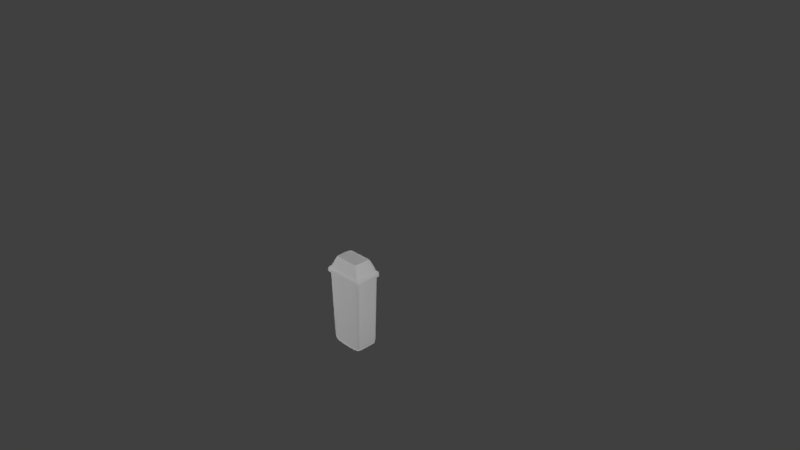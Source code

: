 # Source: LIXEIRA_texturizada.blend  (saved by Blender 2.79.0; exported with 4.5.12 LTS)
import bpy
from mathutils import Matrix  # noqa: F401  (used for matrix-valued properties, if any)

bpy.ops.wm.read_factory_settings(use_empty=True)
scene = bpy.context.scene
scene.name = 'Scene'

# ---- collections
col_collection_1 = bpy.data.collections.new('Collection 1'); scene.collection.children.link(col_collection_1)
col_collection_2 = bpy.data.collections.new('Collection 2'); scene.collection.children.link(col_collection_2)

# ---- materials (node trees are filled in below, after node groups)
mat_material = bpy.data.materials.new('Material')
mat_material.alpha_threshold = 0.0
mat_material.use_transparent_shadow = False
mat_material.roughness = 0.5
mat_material.line_color = (0.0, 0.0, 0.0, 1.0)
mat_material_001 = bpy.data.materials.new('Material.001')
mat_material_001.alpha_threshold = 0.0
mat_material_001.use_transparent_shadow = False
mat_material_001.roughness = 0.5

# ---- material node trees

# ---- world
world_world = bpy.data.worlds.new('World'); scene.world = world_world
world_world.color = (0.05088, 0.05088, 0.05088)
world_world.use_sun_shadow = False
world_world.sun_shadow_jitter_overblur = 0.0
world_world.cycles.sampling_method = 'MANUAL'

# ---- cameras
cam_camera = bpy.data.cameras.new('Camera')
cam_camera.clip_end = 100.0
cam_camera.lens = 35.0
cam_camera.sensor_width = 32.0
cam_camera.sensor_height = 18.0
cam_camera.ortho_scale = 7.314
cam_camera.dof.focus_distance = 0.0
cam_camera.dof.aperture_fstop = 128.0

# ---- lights
light_lamp_005 = bpy.data.lights.new('Lamp.005', 'POINT')
light_lamp_005.transmission_factor = 0.0
light_lamp_005.cutoff_distance = 30.0
light_lamp_005.energy = 100.0
light_lamp_005.shadow_buffer_clip_start = 1.001
light_lamp_005.shadow_soft_size = 0.1
light_lamp_005.shadow_maximum_resolution = 0.006
light_lamp_005.use_absolute_resolution = True
light_lamp_004 = bpy.data.lights.new('Lamp.004', 'POINT')
light_lamp_004.transmission_factor = 0.0
light_lamp_004.cutoff_distance = 30.0
light_lamp_004.energy = 100.0
light_lamp_004.shadow_buffer_clip_start = 1.001
light_lamp_004.shadow_soft_size = 0.1
light_lamp_004.shadow_maximum_resolution = 0.006
light_lamp_004.use_absolute_resolution = True
light_lamp_003 = bpy.data.lights.new('Lamp.003', 'POINT')
light_lamp_003.transmission_factor = 0.0
light_lamp_003.cutoff_distance = 30.0
light_lamp_003.energy = 100.0
light_lamp_003.shadow_buffer_clip_start = 1.001
light_lamp_003.shadow_soft_size = 0.1
light_lamp_003.shadow_maximum_resolution = 0.006
light_lamp_003.use_absolute_resolution = True
light_lamp_002 = bpy.data.lights.new('Lamp.002', 'POINT')
light_lamp_002.transmission_factor = 0.0
light_lamp_002.cutoff_distance = 30.0
light_lamp_002.energy = 100.0
light_lamp_002.shadow_buffer_clip_start = 1.001
light_lamp_002.shadow_soft_size = 0.1
light_lamp_002.shadow_maximum_resolution = 0.006
light_lamp_002.use_absolute_resolution = True
light_lamp_001 = bpy.data.lights.new('Lamp.001', 'POINT')
light_lamp_001.transmission_factor = 0.0
light_lamp_001.cutoff_distance = 30.0
light_lamp_001.energy = 100.0
light_lamp_001.shadow_buffer_clip_start = 1.001
light_lamp_001.shadow_soft_size = 0.1
light_lamp_001.shadow_maximum_resolution = 0.006
light_lamp_001.use_absolute_resolution = True
light_lamp = bpy.data.lights.new('Lamp', 'POINT')
light_lamp.transmission_factor = 0.0
light_lamp.cutoff_distance = 30.0
light_lamp.energy = 100.0
light_lamp.shadow_buffer_clip_start = 1.001
light_lamp.shadow_soft_size = 0.1
light_lamp.shadow_maximum_resolution = 0.006
light_lamp.use_absolute_resolution = True

# ---- meshes
me_cube_003 = bpy.data.meshes.new('Cube.003')
me_cube_003.from_pydata([(-0.2332, -0.1577, -0.495), (-0.2332, 0.1577, -0.495), (0.2332, -0.1577, -0.495), (0.2332, 0.1577, -0.495), (-0.263, -0.1778, 0.495), (-0.263, 0.1778, 0.495), (0.263, 0.1778, 0.495), (0.263, -0.1778, 0.495), (-0.2367, 0.16, -0.4781), (0.2367, 0.16, -0.4781), (0.2367, -0.16, -0.4781), (-0.2367, -0.16, -0.4781), (-0.2332, 0.1059, -0.495), (-0.2332, -0.1059, -0.495), (0.2332, -0.1059, -0.495), (0.2332, 0.1059, -0.495), (0.263, 0.1193, 0.495), (0.263, -0.1193, 0.495), (-0.263, -0.1193, 0.495), (-0.263, 0.1193, 0.495), (-0.2367, -0.1074, -0.4781), (-0.2367, 0.1074, -0.4781), (0.2367, 0.1074, -0.4781), (0.2367, -0.1074, -0.4781)], [], [(13, 14, 2, 0), (10, 7, 4, 11), (23, 17, 7, 10), (8, 5, 6, 9), (21, 19, 5, 8), (12, 21, 8, 1), (1, 8, 9, 3), (14, 23, 10, 2), (2, 10, 11, 0), (3, 9, 22, 15), (15, 22, 23, 14), (0, 11, 20, 13), (13, 20, 21, 12), (11, 4, 18, 20), (20, 18, 19, 21), (9, 6, 16, 22), (22, 16, 17, 23), (1, 3, 15, 12), (12, 15, 14, 13)])
_uv = me_cube_003.uv_layers.new(name='UVMap')
_uv.uv.foreach_set('vector', [0.371, 0.3675, 0.371, 0.5418, 0.3483, 0.5319, 0.3528, 0.3749, 0.3409, 0.5365, 0.0001507, 0.5328, 0.007109, 0.3489, 0.3471, 0.371, 0.3653, 0.5509, 0.09285, 0.9998, 0.06569, 0.9838, 0.3409, 0.5365, 0.712, 0.5365, 0.3713, 0.5328, 0.3782, 0.3489, 0.7183, 0.371, 0.7364, 0.5509, 0.464, 0.9998, 0.4368, 0.9838, 0.712, 0.5365, 0.7421, 0.5418, 0.7364, 0.5509, 0.712, 0.5365, 0.7195, 0.5319, 0.7195, 0.5319, 0.712, 0.5365, 0.7183, 0.371, 0.724, 0.3749, 0.371, 0.5418, 0.3653, 0.5509, 0.3409, 0.5365, 0.3483, 0.5319, 0.3483, 0.5319, 0.3409, 0.5365, 0.3471, 0.371, 0.3528, 0.3749, 0.724, 0.3749, 0.7183, 0.371, 0.7378, 0.3602, 0.7421, 0.3675, 0.8276, 0.5512, 0.8282, 0.5578, 0.7469, 0.5578, 0.7475, 0.5512, 0.3528, 0.3749, 0.3471, 0.371, 0.3667, 0.3602, 0.371, 0.3675, 0.7475, 0.3748, 0.7469, 0.3683, 0.8282, 0.3683, 0.8276, 0.3748, 0.3471, 0.371, 0.1414, 0.01211, 0.1632, 0.0001507, 0.3667, 0.3602, 0.7469, 0.3683, 0.7424, 0.0001507, 0.8327, 0.0001507, 0.8282, 0.3683, 0.7183, 0.371, 0.5126, 0.01211, 0.5343, 0.0001507, 0.7378, 0.3602, 0.8282, 0.5578, 0.8327, 0.9259, 0.7424, 0.9259, 0.7469, 0.5578, 0.7195, 0.5319, 0.724, 0.3749, 0.7421, 0.3675, 0.7421, 0.5418, 0.8276, 0.3748, 0.8276, 0.5512, 0.7475, 0.5512, 0.7475, 0.3748])
me_cube_003.materials.append(mat_material)
me_cube_003.use_remesh_preserve_volume = False
me_cube_003.use_remesh_preserve_attributes = False
me_cube_003.use_mirror_vertex_groups = False
me_cube_003.update()
me_cube_002 = bpy.data.meshes.new('Cube.002')
me_cube_002.from_pydata([(-0.7485, -0.6168, -0.01008), (-0.7485, -0.2612, -0.01008), (-0.2226, -0.6168, -0.01008), (-0.2226, -0.2612, -0.01008), (-0.752, -0.6191, 0.02271), (-0.752, -0.2589, 0.02271), (-0.2191, -0.6191, 0.02271), (-0.2191, -0.2589, 0.02271), (-0.6664, -0.5613, 0.1954), (-0.6664, -0.3167, 0.1954), (-0.3047, -0.3167, 0.1954), (-0.3047, -0.5613, 0.1954), (-0.7815, -0.6391, 0.02271), (-0.7815, -0.2389, 0.02271), (-0.1896, -0.2389, 0.02271), (-0.1896, -0.6391, 0.02271), (-0.7815, -0.6391, -0.02606), (-0.7815, -0.2389, -0.02606), (-0.1896, -0.2389, -0.02606), (-0.1896, -0.6391, -0.02606), (-0.7075, -0.2589, 0.02271), (-0.2636, -0.2589, 0.02271), (-0.2636, -0.6191, 0.02271), (-0.7075, -0.6191, 0.02271), (-0.6362, -0.3167, 0.1954), (-0.3349, -0.3167, 0.1954), (-0.3349, -0.5613, 0.1954), (-0.6362, -0.5613, 0.1954), (-0.7321, -0.2389, 0.02271), (-0.239, -0.2389, 0.02271), (-0.239, -0.6391, 0.02271), (-0.7321, -0.6391, 0.02271), (-0.7321, -0.2389, -0.02606), (-0.239, -0.2389, -0.02606), (-0.239, -0.6391, -0.02606), (-0.7321, -0.6391, -0.02606), (-0.2914, -0.3077, 0.1684), (-0.2914, -0.5703, 0.1684), (-0.6798, -0.5703, 0.1684), (-0.6798, -0.3077, 0.1684), (-0.3238, -0.3077, 0.1684), (-0.6473, -0.3077, 0.1684), (-0.6473, -0.5703, 0.1684), (-0.3238, -0.5703, 0.1684), (-0.2346, -0.6087, 0.05383), (-0.7366, -0.2693, 0.05383), (-0.2346, -0.2693, 0.05383), (-0.7366, -0.6087, 0.05383), (-0.2765, -0.2693, 0.05383), (-0.6946, -0.2693, 0.05383), (-0.6946, -0.6087, 0.05383), (-0.2765, -0.6087, 0.05383), (-0.7485, -0.6168, -0.01008), (-0.7485, -0.2612, -0.01008), (-0.2226, -0.2612, -0.01008), (-0.2226, -0.6168, -0.01008), (-0.2826, -0.3018, 0.1508), (-0.6885, -0.5762, 0.1508), (-0.3165, -0.3018, 0.1508), (-0.6546, -0.3018, 0.1508), (-0.6546, -0.5762, 0.1508), (-0.3165, -0.5762, 0.1508), (-0.2826, -0.5762, 0.1508), (-0.6885, -0.3018, 0.1508), (-0.2457, -0.6011, 0.0764), (-0.7254, -0.2768, 0.0764), (-0.2457, -0.2768, 0.0764), (-0.7254, -0.6011, 0.0764), (-0.2858, -0.2768, 0.0764), (-0.6853, -0.2768, 0.0764), (-0.6853, -0.6011, 0.0764), (-0.2858, -0.6011, 0.0764)], [], [(52, 0, 1, 53), (53, 1, 3, 54), (54, 3, 2, 55), (55, 2, 0, 52), (7, 6, 15, 14), (24, 9, 8, 27), (37, 36, 10, 11), (39, 38, 8, 9), (43, 37, 11, 26), (41, 39, 9, 24), (31, 12, 16, 35), (4, 5, 13, 12), (23, 4, 12, 31), (21, 7, 14, 29), (29, 14, 18, 33), (14, 15, 19, 18), (12, 13, 17, 16), (13, 28, 32, 17), (28, 29, 33, 32), (5, 20, 28, 13), (20, 21, 29, 28), (6, 22, 30, 15), (22, 23, 31, 30), (15, 30, 34, 19), (30, 31, 35, 34), (36, 40, 25, 10), (40, 41, 24, 25), (38, 42, 27, 8), (42, 43, 26, 27), (10, 25, 26, 11), (25, 24, 27, 26), (60, 61, 43, 42), (57, 60, 42, 38), (56, 58, 40, 36), (59, 63, 39, 41), (61, 62, 37, 43), (63, 57, 38, 39), (62, 56, 36, 37), (6, 7, 46, 44), (5, 4, 47, 45), (22, 6, 44, 51), (20, 5, 45, 49), (7, 21, 48, 46), (21, 20, 49, 48), (4, 23, 50, 47), (23, 22, 51, 50), (64, 66, 56, 62), (65, 67, 57, 63), (71, 64, 62, 61), (69, 65, 63, 59), (66, 68, 58, 56), (67, 70, 60, 57), (70, 71, 61, 60), (50, 51, 71, 70), (47, 50, 70, 67), (46, 48, 68, 66), (49, 45, 65, 69), (51, 44, 64, 71), (45, 47, 67, 65), (44, 46, 66, 64)])
_uv = me_cube_002.uv_layers.new(name='UVMap')
_uv.uv.foreach_set('vector', [0.009484, 0.382, 0.0002087, 0.3901, 0.02595, 0.0002087, 0.03267, 0.01006, 0.03267, 0.01006, 0.02595, 0.0002087, 0.4936, 0.0002097, 0.4843, 0.008331, 0.4843, 0.008331, 0.4936, 0.0002097, 0.4678, 0.3901, 0.4611, 0.3802, 0.4611, 0.3802, 0.4678, 0.3901, 0.0002087, 0.3901, 0.009484, 0.382, 0.4285, 0.4739, 0.07071, 0.4693, 0.06764, 0.4347, 0.4342, 0.4459, 0.3816, 0.7088, 0.3718, 0.7353, 0.1601, 0.7266, 0.1514, 0.6954, 0.1256, 0.6295, 0.3627, 0.6357, 0.3485, 0.6637, 0.1368, 0.655, 0.383, 0.7608, 0.146, 0.7547, 0.1601, 0.7266, 0.3718, 0.7353, 0.1049, 0.6558, 0.1256, 0.6295, 0.1368, 0.655, 0.127, 0.6815, 0.4038, 0.7345, 0.383, 0.7608, 0.3718, 0.7353, 0.3816, 0.7088, 0.04905, 0.9101, 0.07446, 0.9444, 0.0557, 0.9998, 0.0002087, 0.9557, 0.08013, 0.9164, 0.4379, 0.921, 0.441, 0.9556, 0.07446, 0.9444, 0.05008, 0.8795, 0.08013, 0.9164, 0.07446, 0.9444, 0.04905, 0.9101, 0.4586, 0.5108, 0.4285, 0.4739, 0.4342, 0.4459, 0.4596, 0.4802, 0.4596, 0.4802, 0.4342, 0.4459, 0.4529, 0.3905, 0.5084, 0.4346, 0.4342, 0.4459, 0.06764, 0.4347, 0.04349, 0.3905, 0.4529, 0.3905, 0.07446, 0.9444, 0.441, 0.9556, 0.4652, 0.9998, 0.0557, 0.9998, 0.441, 0.9556, 0.4715, 0.9197, 0.5084, 0.9624, 0.4652, 0.9998, 0.494, 0.3004, 0.9808, 0.3004, 0.9808, 0.3485, 0.494, 0.3485, 0.4379, 0.921, 0.4735, 0.8876, 0.4715, 0.9197, 0.441, 0.9556, 0.5183, 0.2807, 0.9565, 0.2807, 0.9808, 0.3004, 0.494, 0.3004, 0.07071, 0.4693, 0.03516, 0.5027, 0.03711, 0.4706, 0.06764, 0.4347, 0.9565, 0.06807, 0.5183, 0.06807, 0.494, 0.04837, 0.9808, 0.04837, 0.06764, 0.4347, 0.03711, 0.4706, 0.0002087, 0.4279, 0.04349, 0.3905, 0.9808, 0.04837, 0.494, 0.04837, 0.494, 0.000209, 0.9808, 0.0002087, 0.3627, 0.6357, 0.3841, 0.6663, 0.3573, 0.6949, 0.3485, 0.6637, 0.8283, 0.66, 0.5089, 0.66, 0.5198, 0.632, 0.8173, 0.632, 0.146, 0.7547, 0.1246, 0.724, 0.1514, 0.6954, 0.1601, 0.7266, 0.5777, 0.2198, 0.8971, 0.2198, 0.8861, 0.2478, 0.5886, 0.2478, 0.3485, 0.6637, 0.3573, 0.6949, 0.127, 0.6815, 0.1368, 0.655, 0.8173, 0.632, 0.5198, 0.632, 0.5198, 0.3905, 0.8173, 0.3905, 0.5704, 0.2014, 0.9043, 0.2014, 0.8971, 0.2198, 0.5777, 0.2198, 0.1374, 0.7734, 0.1129, 0.7451, 0.1246, 0.724, 0.146, 0.7547, 0.3713, 0.6169, 0.3957, 0.6452, 0.3841, 0.6663, 0.3627, 0.6357, 0.4139, 0.7537, 0.3901, 0.7793, 0.383, 0.7608, 0.4038, 0.7345, 0.09478, 0.6366, 0.1185, 0.611, 0.1256, 0.6295, 0.1049, 0.6558, 0.3901, 0.7793, 0.1374, 0.7734, 0.146, 0.7547, 0.383, 0.7608, 0.1185, 0.611, 0.3713, 0.6169, 0.3627, 0.6357, 0.1256, 0.6295, 0.07071, 0.4693, 0.4285, 0.4739, 0.414, 0.5099, 0.08118, 0.5043, 0.4379, 0.921, 0.08013, 0.9164, 0.09464, 0.8804, 0.4275, 0.886, 0.03516, 0.5027, 0.07071, 0.4693, 0.08118, 0.5043, 0.05057, 0.5349, 0.4735, 0.8876, 0.4379, 0.921, 0.4275, 0.886, 0.4581, 0.8554, 0.4285, 0.4739, 0.4586, 0.5108, 0.4429, 0.5414, 0.414, 0.5099, 0.9565, 0.2807, 0.5183, 0.2807, 0.5309, 0.2483, 0.9438, 0.2483, 0.08013, 0.9164, 0.05008, 0.8795, 0.06572, 0.8489, 0.09464, 0.8804, 0.5183, 0.06807, 0.9565, 0.06807, 0.9438, 0.1005, 0.5309, 0.1005, 0.08957, 0.5297, 0.4045, 0.535, 0.3713, 0.6169, 0.1185, 0.611, 0.4191, 0.8606, 0.1042, 0.8553, 0.1374, 0.7734, 0.3901, 0.7793, 0.06094, 0.5583, 0.08957, 0.5297, 0.1185, 0.611, 0.09478, 0.6366, 0.4477, 0.832, 0.4191, 0.8606, 0.3901, 0.7793, 0.4139, 0.7537, 0.4045, 0.535, 0.4322, 0.5644, 0.3957, 0.6452, 0.3713, 0.6169, 0.1042, 0.8553, 0.0764, 0.8259, 0.1129, 0.7451, 0.1374, 0.7734, 0.5401, 0.124, 0.9346, 0.124, 0.9043, 0.2014, 0.5704, 0.2014, 0.5309, 0.1005, 0.9438, 0.1005, 0.9346, 0.124, 0.5401, 0.124, 0.09464, 0.8804, 0.06572, 0.8489, 0.0764, 0.8259, 0.1042, 0.8553, 0.414, 0.5099, 0.4429, 0.5414, 0.4322, 0.5644, 0.4045, 0.535, 0.4581, 0.8554, 0.4275, 0.886, 0.4191, 0.8606, 0.4477, 0.832, 0.05057, 0.5349, 0.08118, 0.5043, 0.08957, 0.5297, 0.06094, 0.5583, 0.4275, 0.886, 0.09464, 0.8804, 0.1042, 0.8553, 0.4191, 0.8606, 0.08118, 0.5043, 0.414, 0.5099, 0.4045, 0.535, 0.08957, 0.5297])
me_cube_002.materials.append(mat_material_001)
me_cube_002.use_remesh_preserve_volume = False
me_cube_002.use_remesh_preserve_attributes = False
me_cube_002.use_mirror_vertex_groups = False
me_cube_002.update()

# ---- objects
ob_lamp_005 = bpy.data.objects.new('Lamp.005', light_lamp_005)
ob_lamp_004 = bpy.data.objects.new('Lamp.004', light_lamp_004)
ob_lamp_003 = bpy.data.objects.new('Lamp.003', light_lamp_003)
ob_lamp_002 = bpy.data.objects.new('Lamp.002', light_lamp_002)
ob_lamp_001 = bpy.data.objects.new('Lamp.001', light_lamp_001)
ob_lamp = bpy.data.objects.new('Lamp', light_lamp)
ob_camera = bpy.data.objects.new('Camera', cam_camera)
ob_cube_001 = bpy.data.objects.new('Cube.001', me_cube_003)
ob_cube = bpy.data.objects.new('Cube', me_cube_002)

# ---- transforms, parenting, visibility, modifiers, constraints
ob_lamp_005.location = (0.03428, -0.5334, -2.752)
ob_lamp_005.rotation_euler = (0.6503, 0.05522, 1.866)
ob_lamp_005.lock_rotations_4d = False
ob_lamp_005.empty_display_type = 'ARROWS'
ob_lamp_005.color = (0.0, 0.0, 0.0, 0.0)
ob_lamp_005.lineart.crease_threshold = 0.0
ob_lamp_004.location = (0.3421, -0.4071, 3.253)
ob_lamp_004.rotation_euler = (0.6503, 0.05522, 1.866)
ob_lamp_004.lock_rotations_4d = False
ob_lamp_004.empty_display_type = 'ARROWS'
ob_lamp_004.color = (0.0, 0.0, 0.0, 0.0)
ob_lamp_004.lineart.crease_threshold = 0.0
ob_lamp_003.location = (2.988, -2.685, -0.06979)
ob_lamp_003.rotation_euler = (0.6503, 0.05522, 1.866)
ob_lamp_003.lock_rotations_4d = False
ob_lamp_003.empty_display_type = 'ARROWS'
ob_lamp_003.color = (0.0, 0.0, 0.0, 0.0)
ob_lamp_003.lineart.crease_threshold = 0.0
ob_lamp_002.location = (-1.98, -2.76, -0.07877)
ob_lamp_002.rotation_euler = (0.6503, 0.05522, 1.866)
ob_lamp_002.lock_rotations_4d = False
ob_lamp_002.empty_display_type = 'ARROWS'
ob_lamp_002.color = (0.0, 0.0, 0.0, 0.0)
ob_lamp_002.lineart.crease_threshold = 0.0
ob_lamp_001.location = (-1.914, 2.67, 0.1494)
ob_lamp_001.rotation_euler = (0.6503, 0.05522, 1.866)
ob_lamp_001.lock_rotations_4d = False
ob_lamp_001.empty_display_type = 'ARROWS'
ob_lamp_001.color = (0.0, 0.0, 0.0, 0.0)
ob_lamp_001.lineart.crease_threshold = 0.0
ob_lamp.location = (4.076, 1.005, 0.08654)
ob_lamp.rotation_euler = (0.6503, 0.05522, 1.866)
ob_lamp.lock_rotations_4d = False
ob_lamp.empty_display_type = 'ARROWS'
ob_lamp.color = (0.0, 0.0, 0.0, 0.0)
ob_lamp.lineart.crease_threshold = 0.0
ob_camera.location = (7.481, -6.508, 5.344)
ob_camera.rotation_euler = (1.109, 0.0, 0.8149)
ob_camera.lock_rotations_4d = False
ob_camera.empty_display_type = 'ARROWS'
ob_camera.color = (0.0, 0.0, 0.0, 0.0)
ob_camera.display_type = 'WIRE'
ob_camera.lineart.crease_threshold = 0.0
ob_cube_001.location = (0.2007, -0.4351, -0.5238)
ob_cube_001.scale = (1.04, 1.04, 1.04)
ob_cube_001.lineart.crease_threshold = 0.0
_m = ob_cube_001.modifiers.new('Subsurf', 'SUBSURF')
_m.uv_smooth = 'PRESERVE_CORNERS'
_m.levels = 4
_m.render_levels = 4
_m.show_only_control_edges = False
ob_cube.location = (0.6879, 0.0, -0.001132)
ob_cube.lineart.crease_threshold = 0.0
_m = ob_cube.modifiers.new('Subsurf', 'SUBSURF')
_m.uv_smooth = 'PRESERVE_CORNERS'
_m.levels = 4
_m.render_levels = 4
_m.show_only_control_edges = False

# ---- collection membership
col_collection_1.objects.link(ob_lamp_005)
col_collection_1.objects.link(ob_lamp_004)
col_collection_1.objects.link(ob_lamp_003)
col_collection_1.objects.link(ob_lamp_002)
col_collection_1.objects.link(ob_lamp_001)
col_collection_1.objects.link(ob_lamp)
col_collection_1.objects.link(ob_camera)
col_collection_2.objects.link(ob_cube_001)
col_collection_2.objects.link(ob_cube)

# ---- scene / render settings (as saved in the file)
scene.camera = ob_camera
scene.frame_start = 1; scene.frame_end = 250; scene.frame_set(1)
scene.render.engine = 'BLENDER_EEVEE_NEXT'
scene.render.resolution_percentage = 50
scene.render.dither_intensity = 0.0
scene.cycles.use_denoising = False
scene.cycles.samples = 128
scene.cycles.sampling_pattern = 'TABULATED_SOBOL'
scene.cycles.use_adaptive_sampling = False
scene.cycles.use_light_tree = False
scene.cycles.blur_glossy = 0.0
scene.cycles.sample_clamp_indirect = 0.0
scene.view_settings.view_transform = 'Standard'
bpy.context.view_layer.update()
